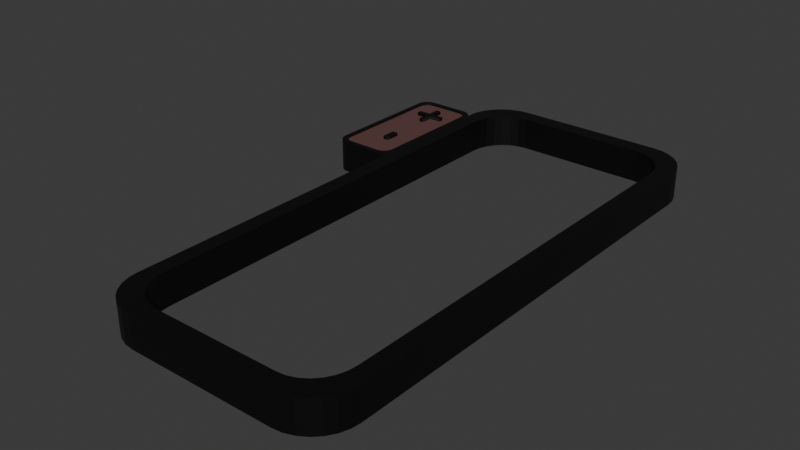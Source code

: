# Source: Quantity.blend  (saved by Blender 4.5.88; exported with 4.5.12 LTS)
import bpy
from mathutils import Matrix  # noqa: F401  (used for matrix-valued properties, if any)

bpy.ops.wm.read_factory_settings(use_empty=True)
scene = bpy.context.scene
scene.name = 'Scene'

# ---- collections
col_collection = bpy.data.collections.new('Collection'); scene.collection.children.link(col_collection)

# ---- materials (node trees are filled in below, after node groups)
mat_material_001 = bpy.data.materials.new('Material.001')
mat_material_002 = bpy.data.materials.new('Material.002')

# ---- material node trees
mat_material_001.use_nodes = True; mat_material_001.node_tree.nodes.clear()
_N = mat_material_001.node_tree.nodes; _L = mat_material_001.node_tree.links
n0 = _N.new('ShaderNodeBsdfPrincipled'); n0.name = 'Principled BSDF'; n0.location = (-200, 100)
n0.inputs[0].default_value = (0.0, 0.0, 0.0, 1.0)
n1 = _N.new('ShaderNodeOutputMaterial'); n1.name = 'Material Output'; n1.location = (200, 100)
_L.new(n0.outputs[0], n1.inputs[0])
n1.is_active_output = True
mat_material_002.use_nodes = True; mat_material_002.node_tree.nodes.clear()
_N = mat_material_002.node_tree.nodes; _L = mat_material_002.node_tree.links
n0 = _N.new('ShaderNodeBsdfPrincipled'); n0.name = 'Principled BSDF'; n0.location = (-200, 100)
n0.inputs[0].default_value = (0.1236, 0.0564, 0.05251, 1.0)
n1 = _N.new('ShaderNodeOutputMaterial'); n1.name = 'Material Output'; n1.location = (200, 100)
_L.new(n0.outputs[0], n1.inputs[0])
n1.is_active_output = True

# ---- world
world_world = bpy.data.worlds.new('World'); scene.world = world_world
world_world.use_nodes = True; world_world.node_tree.nodes.clear()
_N = world_world.node_tree.nodes; _L = world_world.node_tree.links
n0 = _N.new('ShaderNodeOutputWorld'); n0.name = 'World Output'; n0.location = (200, 100)
n1 = _N.new('ShaderNodeBackground'); n1.name = 'Background'; n1.location = (-200, 100)
n1.inputs[0].default_value = (0.05088, 0.05088, 0.05088, 1.0)
_L.new(n1.outputs[0], n0.inputs[0])
n0.is_active_output = True
world_world.color = (0.05088, 0.05088, 0.05088)
world_world.sun_shadow_jitter_overblur = 0.0

# ---- meshes
me_cube_001 = bpy.data.meshes.new('Cube.001')
me_cube_001.from_pydata([(-0.6312, -2.238, -0.1368), (-0.5455, -2.09, -0.1368), (-1.0, -1.869, -0.1368), (-0.8642, -1.745, -0.1368), (-0.7133, -2.229, -0.1368), (-0.6164, -2.081, -0.1368), (-0.7912, -2.201, -0.1368), (-0.6838, -2.056, -0.1368), (-0.8611, -2.157, -0.1368), (-0.7442, -2.015, -0.1368), (-0.9195, -2.099, -0.1368), (-0.7947, -1.96, -0.1368), (-0.9635, -2.029, -0.1368), (-0.8327, -1.895, -0.1368), (-0.9908, -1.951, -0.1368), (-0.8562, -1.822, -0.1368), (-1.0, -1.869, 0.1368), (-0.8642, -1.745, 0.1368), (-0.6312, -2.238, 0.1368), (-0.5455, -2.09, 0.1368), (-0.9908, -1.951, 0.1368), (-0.8562, -1.822, 0.1368), (-0.9635, -2.029, 0.1368), (-0.8327, -1.895, 0.1368), (-0.9195, -2.099, 0.1368), (-0.7947, -1.96, 0.1368), (-0.8611, -2.157, 0.1368), (-0.7442, -2.015, 0.1368), (-0.7912, -2.201, 0.1368), (-0.6838, -2.056, 0.1368), (-0.7133, -2.229, 0.1368), (-0.6164, -2.081, 0.1368), (-1.0, 1.869, -0.1368), (-0.8642, 1.745, -0.1368), (-0.6312, 2.238, -0.1368), (-0.5455, 2.09, -0.1368), (-0.9908, 1.951, -0.1368), (-0.8562, 1.822, -0.1368), (-0.9635, 2.029, -0.1368), (-0.8327, 1.895, -0.1368), (-0.7947, 1.96, -0.1368), (-0.9195, 2.099, -0.1368), (-0.8611, 2.157, -0.1368), (-0.7442, 2.015, -0.1368), (-0.7912, 2.201, -0.1368), (-0.6838, 2.056, -0.1368), (-0.7133, 2.229, -0.1368), (-0.6164, 2.081, -0.1368), (-0.6312, 2.238, 0.1368), (-0.5455, 2.09, 0.1368), (-1.0, 1.869, 0.1368), (-0.8642, 1.745, 0.1368), (-0.7133, 2.229, 0.1368), (-0.6164, 2.081, 0.1368), (-0.6838, 2.056, 0.1368), (-0.7912, 2.201, 0.1368), (-0.8611, 2.157, 0.1368), (-0.7442, 2.015, 0.1368), (-0.7947, 1.96, 0.1368), (-0.9195, 2.099, 0.1368), (-0.8327, 1.895, 0.1368), (-0.9635, 2.029, 0.1368), (-0.8562, 1.822, 0.1368), (-0.9908, 1.951, 0.1368), (0.8642, -1.745, -0.1368), (1.0, -1.869, -0.1368), (0.6312, -2.238, -0.1368), (0.5455, -2.09, -0.1368), (0.9908, -1.951, -0.1368), (0.8562, -1.822, -0.1368), (0.8327, -1.895, -0.1368), (0.9635, -2.029, -0.1368), (0.9195, -2.099, -0.1368), (0.7947, -1.96, -0.1368), (0.8611, -2.157, -0.1368), (0.7442, -2.015, -0.1368), (0.6838, -2.056, -0.1368), (0.7912, -2.201, -0.1368), (0.6164, -2.081, -0.1368), (0.7133, -2.229, -0.1368), (0.6312, -2.238, 0.1368), (0.5455, -2.09, 0.1368), (1.0, -1.869, 0.1368), (0.8642, -1.745, 0.1368), (0.6164, -2.081, 0.1368), (0.7133, -2.229, 0.1368), (0.6838, -2.056, 0.1368), (0.7912, -2.201, 0.1368), (0.7442, -2.015, 0.1368), (0.8611, -2.157, 0.1368), (0.7947, -1.96, 0.1368), (0.9195, -2.099, 0.1368), (0.9635, -2.029, 0.1368), (0.8327, -1.895, 0.1368), (0.9908, -1.951, 0.1368), (0.8562, -1.822, 0.1368), (0.5455, 2.09, -0.1368), (0.6312, 2.238, -0.1368), (1.0, 1.869, -0.1368), (0.8642, 1.745, -0.1368), (0.7133, 2.229, -0.1368), (0.6164, 2.081, -0.1368), (0.7912, 2.201, -0.1368), (0.6838, 2.056, -0.1368), (0.8611, 2.157, -0.1368), (0.7442, 2.015, -0.1368), (0.9195, 2.099, -0.1368), (0.7947, 1.96, -0.1368), (0.9635, 2.029, -0.1368), (0.8327, 1.895, -0.1368), (0.8562, 1.822, -0.1368), (0.9908, 1.951, -0.1368), (1.0, 1.869, 0.1368), (0.8642, 1.745, 0.1368), (0.5455, 2.09, 0.1368), (0.6312, 2.238, 0.1368), (0.9908, 1.951, 0.1368), (0.8562, 1.822, 0.1368), (0.9635, 2.029, 0.1368), (0.8327, 1.895, 0.1368), (0.9195, 2.099, 0.1368), (0.7947, 1.96, 0.1368), (0.8611, 2.157, 0.1368), (0.7442, 2.015, 0.1368), (0.7912, 2.201, 0.1368), (0.6838, 2.056, 0.1368), (0.7133, 2.229, 0.1368), (0.6164, 2.081, 0.1368)], [], [(0, 18, 30, 4), (4, 30, 28, 6), (6, 28, 26, 8), (8, 26, 24, 10), (10, 24, 22, 12), (12, 22, 20, 14), (14, 20, 16, 2), (48, 34, 46, 52), (52, 46, 44, 55), (55, 44, 42, 56), (56, 42, 41, 59), (59, 41, 38, 61), (61, 38, 36, 63), (63, 36, 32, 50), (112, 98, 111, 116), (116, 111, 108, 118), (118, 108, 106, 120), (120, 106, 104, 122), (122, 104, 102, 124), (124, 102, 100, 126), (126, 100, 97, 115), (80, 66, 79, 85), (85, 79, 77, 87), (87, 77, 74, 89), (89, 74, 72, 91), (91, 72, 71, 92), (92, 71, 68, 94), (94, 68, 65, 82), (44, 46, 34, 97, 100, 102, 104, 106, 108, 111, 98, 110, 109, 107, 105, 103, 101, 96, 35, 47, 45, 43, 40, 39, 37, 33, 3, 15, 2, 32, 36, 38, 41, 42), (77, 79, 66, 0, 4, 6, 8, 10, 12, 14, 2, 15, 13, 11, 9, 7, 5, 1, 67, 78, 76, 75, 73, 70, 69, 64, 99, 110, 98, 65, 68, 71, 72, 74), (2, 16, 50, 32), (66, 80, 18, 0), (124, 126, 115, 48, 52, 55, 56, 59, 61, 63, 50, 62, 60, 58, 57, 54, 53, 49, 114, 127, 125, 123, 121, 119, 117, 113, 83, 95, 82, 112, 116, 118, 120, 122), (28, 30, 18, 80, 85, 87, 89, 91, 92, 94, 82, 95, 93, 90, 88, 86, 84, 81, 19, 31, 29, 27, 25, 23, 21, 17, 51, 62, 50, 16, 20, 22, 24, 26), (34, 48, 115, 97), (98, 112, 82, 65), (31, 19, 1, 5), (5, 7, 29, 31), (27, 29, 7, 9), (27, 9, 11, 25), (13, 23, 25, 11), (23, 13, 15, 21), (21, 15, 3, 17), (53, 47, 35, 49), (47, 53, 54, 45), (57, 43, 45, 54), (58, 40, 43, 57), (60, 39, 40, 58), (62, 37, 39, 60), (51, 33, 37, 62), (113, 117, 110, 99), (117, 119, 109, 110), (119, 121, 107, 109), (121, 123, 105, 107), (125, 103, 105, 123), (127, 101, 103, 125), (114, 96, 101, 127), (81, 84, 78, 67), (84, 86, 76, 78), (86, 88, 75, 76), (88, 90, 73, 75), (70, 73, 90, 93), (93, 95, 69, 70), (95, 83, 64, 69), (33, 51, 17, 3), (19, 81, 67, 1), (96, 114, 49, 35), (83, 113, 99, 64)])
_uv = me_cube_001.uv_layers.new(name='UVMap')
_uv.uv.foreach_set('vector', [0.375, 0.9539, 0.625, 0.9539, 0.625, 0.9642, 0.375, 0.9642, 0.375, 0.9642, 0.625, 0.9642, 0.625, 0.9739, 0.375, 0.9739, 0.375, 0.9739, 0.625, 0.9739, 0.625, 1.0, 0.375, 1.0, 0.375, 0.0, 0.625, 0.0, 0.625, 0.007756, 0.375, 0.007756, 0.375, 0.007756, 0.625, 0.007756, 0.625, 0.01166, 0.375, 0.01166, 0.375, 0.01166, 0.625, 0.01166, 0.625, 0.01602, 0.375, 0.01602, 0.375, 0.01602, 0.625, 0.01602, 0.625, 0.0206, 0.375, 0.0206, 0.625, 0.2961, 0.375, 0.2961, 0.375, 0.2858, 0.625, 0.2858, 0.625, 0.2858, 0.375, 0.2858, 0.375, 0.2761, 0.625, 0.2761, 0.625, 0.2761, 0.375, 0.2761, 0.375, 0.2674, 0.625, 0.2674, 0.625, 0.2674, 0.375, 0.2674, 0.375, 0.2422, 0.625, 0.2422, 0.625, 0.2422, 0.375, 0.2422, 0.375, 0.2383, 0.625, 0.2383, 0.625, 0.2383, 0.375, 0.2383, 0.375, 0.234, 0.625, 0.234, 0.625, 0.234, 0.375, 0.234, 0.375, 0.2294, 0.625, 0.2294, 0.625, 0.5206, 0.375, 0.5206, 0.3738, 0.516, 0.6262, 0.516, 0.6262, 0.516, 0.3738, 0.516, 0.3705, 0.5117, 0.6295, 0.5117, 0.6295, 0.5117, 0.3705, 0.5117, 0.365, 0.5078, 0.635, 0.5078, 0.635, 0.5078, 0.365, 0.5078, 0.3577, 0.5044, 0.6423, 0.5044, 0.6423, 0.5044, 0.3577, 0.5044, 0.349, 0.5019, 0.651, 0.5019, 0.651, 0.5019, 0.349, 0.5019, 0.3393, 0.5003, 0.6607, 0.5003, 0.6607, 0.5003, 0.3393, 0.5003, 0.3307, 0.4982, 0.6693, 0.4982, 0.6693, 0.7518, 0.3307, 0.7518, 0.3393, 0.7497, 0.6607, 0.7497, 0.6607, 0.7497, 0.3393, 0.7497, 0.349, 0.7481, 0.651, 0.7481, 0.651, 0.7481, 0.349, 0.7481, 0.3577, 0.7456, 0.6423, 0.7456, 0.6423, 0.7456, 0.3577, 0.7456, 0.365, 0.7422, 0.635, 0.7422, 0.635, 0.7422, 0.365, 0.7422, 0.3705, 0.7383, 0.6295, 0.7383, 0.6295, 0.7383, 0.3705, 0.7383, 0.3738, 0.734, 0.6261, 0.734, 0.6261, 0.734, 0.3738, 0.734, 0.375, 0.7294, 0.625, 0.7294, 0.1511, 0.502, 0.1608, 0.5005, 0.1711, 0.5, 0.3307, 0.4982, 0.3393, 0.5003, 0.349, 0.5019, 0.3577, 0.5044, 0.365, 0.5078, 0.3705, 0.5117, 0.3738, 0.516, 0.375, 0.5206, 0.3572, 0.5231, 0.3542, 0.519, 0.3496, 0.5153, 0.3434, 0.5121, 0.336, 0.5096, 0.3279, 0.5079, 0.3193, 0.5072, 0.182, 0.5081, 0.173, 0.5087, 0.1646, 0.5101, 0.157, 0.5124, 0.1507, 0.5155, 0.146, 0.5191, 0.143, 0.5232, 0.142, 0.5275, 0.142, 0.7225, 0.143, 0.7268, 0.125, 0.7294, 0.125, 0.5206, 0.1262, 0.516, 0.1296, 0.5117, 0.1351, 0.5078, 0.1424, 0.5045, 0.349, 0.7481, 0.3393, 0.7497, 0.3307, 0.7518, 0.1711, 0.75, 0.1608, 0.7495, 0.1511, 0.748, 0.1424, 0.7455, 0.1351, 0.7422, 0.1296, 0.7383, 0.1262, 0.734, 0.125, 0.7294, 0.143, 0.7268, 0.146, 0.7309, 0.1507, 0.7345, 0.157, 0.7376, 0.1646, 0.7399, 0.173, 0.7413, 0.182, 0.7419, 0.3193, 0.7428, 0.3279, 0.7421, 0.336, 0.7404, 0.3434, 0.7379, 0.3496, 0.7347, 0.3542, 0.731, 0.3572, 0.7269, 0.3581, 0.7226, 0.3581, 0.5274, 0.3572, 0.5231, 0.375, 0.5206, 0.375, 0.7294, 0.3738, 0.734, 0.3705, 0.7383, 0.365, 0.7422, 0.3577, 0.7456, 0.375, 0.0206, 0.625, 0.0206, 0.625, 0.2294, 0.375, 0.2294, 0.3307, 0.7518, 0.6693, 0.7518, 0.625, 0.9539, 0.375, 0.9539, 0.651, 0.5019, 0.6607, 0.5003, 0.6693, 0.4982, 0.8289, 0.5, 0.8392, 0.5005, 0.8489, 0.502, 0.8576, 0.5045, 0.8649, 0.5078, 0.8704, 0.5117, 0.8738, 0.516, 0.875, 0.5206, 0.857, 0.5232, 0.854, 0.5191, 0.8493, 0.5155, 0.843, 0.5124, 0.8354, 0.5101, 0.827, 0.5087, 0.818, 0.5081, 0.6807, 0.5072, 0.6721, 0.5079, 0.664, 0.5096, 0.6566, 0.5121, 0.6504, 0.5153, 0.6458, 0.519, 0.6428, 0.5231, 0.6419, 0.5274, 0.6419, 0.7226, 0.6428, 0.7269, 0.625, 0.7294, 0.625, 0.5206, 0.6262, 0.516, 0.6295, 0.5117, 0.635, 0.5078, 0.6423, 0.5044, 0.8489, 0.748, 0.8392, 0.7495, 0.8289, 0.75, 0.6693, 0.7518, 0.6607, 0.7497, 0.651, 0.7481, 0.6423, 0.7456, 0.635, 0.7422, 0.6295, 0.7383, 0.6261, 0.734, 0.625, 0.7294, 0.6428, 0.7269, 0.6458, 0.731, 0.6504, 0.7347, 0.6566, 0.7379, 0.664, 0.7404, 0.6721, 0.7421, 0.6807, 0.7428, 0.818, 0.7419, 0.827, 0.7413, 0.8354, 0.7399, 0.843, 0.7376, 0.8493, 0.7345, 0.854, 0.7309, 0.857, 0.7268, 0.858, 0.7225, 0.858, 0.5275, 0.857, 0.5232, 0.875, 0.5206, 0.875, 0.7294, 0.8738, 0.734, 0.8704, 0.7383, 0.8649, 0.7422, 0.8576, 0.7455, 0.375, 0.2961, 0.625, 0.2961, 0.6693, 0.4982, 0.3307, 0.4982, 0.375, 0.5206, 0.625, 0.5206, 0.625, 0.7294, 0.375, 0.7294, 0.625, 0.9642, 0.625, 0.9539, 0.375, 0.9539, 0.375, 0.9642, 0.375, 0.9642, 0.375, 0.9739, 0.625, 0.9739, 0.625, 0.9642, 0.625, 1.0, 0.625, 0.9739, 0.375, 0.9739, 0.375, 1.0, 0.625, 0.0, 0.375, 0.0, 0.375, 0.007756, 0.625, 0.007756, 0.375, 0.01166, 0.625, 0.01166, 0.625, 0.007756, 0.375, 0.007756, 0.625, 0.01166, 0.375, 0.01166, 0.375, 0.01602, 0.625, 0.01602, 0.625, 0.01602, 0.375, 0.01602, 0.375, 0.0206, 0.625, 0.0206, 0.625, 0.2858, 0.375, 0.2858, 0.375, 0.2961, 0.625, 0.2961, 0.375, 0.2858, 0.625, 0.2858, 0.625, 0.2761, 0.375, 0.2761, 0.625, 0.2674, 0.375, 0.2674, 0.375, 0.2761, 0.625, 0.2761, 0.625, 0.2422, 0.375, 0.2422, 0.375, 0.2674, 0.625, 0.2674, 0.625, 0.2383, 0.375, 0.2383, 0.375, 0.2422, 0.625, 0.2422, 0.625, 0.234, 0.375, 0.234, 0.375, 0.2383, 0.625, 0.2383, 0.625, 0.2294, 0.375, 0.2294, 0.375, 0.234, 0.625, 0.234, 0.625, 0.5206, 0.6262, 0.516, 0.3738, 0.516, 0.375, 0.5206, 0.6262, 0.516, 0.6295, 0.5117, 0.3705, 0.5117, 0.3738, 0.516, 0.6295, 0.5117, 0.635, 0.5078, 0.365, 0.5078, 0.3705, 0.5117, 0.635, 0.5078, 0.6423, 0.5044, 0.3577, 0.5044, 0.365, 0.5078, 0.651, 0.5019, 0.349, 0.5019, 0.3577, 0.5044, 0.6423, 0.5044, 0.6607, 0.5003, 0.3393, 0.5003, 0.349, 0.5019, 0.651, 0.5019, 0.6693, 0.4982, 0.3307, 0.4982, 0.3393, 0.5003, 0.6607, 0.5003, 0.6693, 0.7518, 0.6607, 0.7497, 0.3393, 0.7497, 0.3307, 0.7518, 0.6607, 0.7497, 0.651, 0.7481, 0.349, 0.7481, 0.3393, 0.7497, 0.651, 0.7481, 0.6423, 0.7456, 0.3577, 0.7456, 0.349, 0.7481, 0.6423, 0.7456, 0.635, 0.7422, 0.365, 0.7422, 0.3577, 0.7456, 0.3705, 0.7383, 0.365, 0.7422, 0.635, 0.7422, 0.6295, 0.7383, 0.6295, 0.7383, 0.6261, 0.734, 0.3738, 0.734, 0.3705, 0.7383, 0.6261, 0.734, 0.625, 0.7294, 0.375, 0.7294, 0.3738, 0.734, 0.375, 0.2294, 0.625, 0.2294, 0.625, 0.0206, 0.375, 0.0206, 0.625, 0.9539, 0.6693, 0.7518, 0.3307, 0.7518, 0.375, 0.9539, 0.3307, 0.4982, 0.6693, 0.4982, 0.625, 0.2961, 0.375, 0.2961, 0.625, 0.7294, 0.625, 0.5206, 0.375, 0.5206, 0.375, 0.7294])
me_cube_001.materials.append(mat_material_001)
me_cube_001.update()
me_cube_003 = bpy.data.meshes.new('Cube.003')
me_cube_003.from_pydata([(-0.6312, -2.238, -0.1368), (-0.5455, -2.09, -0.1368), (-1.0, -1.869, -0.1368), (-0.8642, -1.745, -0.1368), (-0.7133, -2.229, -0.1368), (-0.6164, -2.081, -0.1368), (-0.7912, -2.201, -0.1368), (-0.6838, -2.056, -0.1368), (-0.8611, -2.157, -0.1368), (-0.7442, -2.015, -0.1368), (-0.9195, -2.099, -0.1368), (-0.7947, -1.96, -0.1368), (-0.9635, -2.029, -0.1368), (-0.8327, -1.895, -0.1368), (-0.9908, -1.951, -0.1368), (-0.8562, -1.822, -0.1368), (-1.0, -1.869, 0.1368), (-0.8642, -1.745, 0.1368), (-0.6312, -2.238, 0.1368), (-0.5455, -2.09, 0.1368), (-0.9908, -1.951, 0.1368), (-0.8562, -1.822, 0.1368), (-0.9635, -2.029, 0.1368), (-0.8327, -1.895, 0.1368), (-0.9195, -2.099, 0.1368), (-0.7947, -1.96, 0.1368), (-0.8611, -2.157, 0.1368), (-0.7442, -2.015, 0.1368), (-0.7912, -2.201, 0.1368), (-0.6838, -2.056, 0.1368), (-0.7133, -2.229, 0.1368), (-0.6164, -2.081, 0.1368), (-1.0, 1.869, -0.1368), (-0.8642, 1.745, -0.1368), (-0.6312, 2.238, -0.1368), (-0.5455, 2.09, -0.1368), (-0.9908, 1.951, -0.1368), (-0.8562, 1.822, -0.1368), (-0.9635, 2.029, -0.1368), (-0.8327, 1.895, -0.1368), (-0.7947, 1.96, -0.1368), (-0.9195, 2.099, -0.1368), (-0.8611, 2.157, -0.1368), (-0.7442, 2.015, -0.1368), (-0.7912, 2.201, -0.1368), (-0.6838, 2.056, -0.1368), (-0.7133, 2.229, -0.1368), (-0.6164, 2.081, -0.1368), (-0.6312, 2.238, 0.1368), (-0.5455, 2.09, 0.1368), (-1.0, 1.869, 0.1368), (-0.8642, 1.745, 0.1368), (-0.7133, 2.229, 0.1368), (-0.6164, 2.081, 0.1368), (-0.6838, 2.056, 0.1368), (-0.7912, 2.201, 0.1368), (-0.8611, 2.157, 0.1368), (-0.7442, 2.015, 0.1368), (-0.7947, 1.96, 0.1368), (-0.9195, 2.099, 0.1368), (-0.8327, 1.895, 0.1368), (-0.9635, 2.029, 0.1368), (-0.8562, 1.822, 0.1368), (-0.9908, 1.951, 0.1368), (0.8642, -1.745, -0.1368), (1.0, -1.869, -0.1368), (0.6312, -2.238, -0.1368), (0.5455, -2.09, -0.1368), (0.9908, -1.951, -0.1368), (0.8562, -1.822, -0.1368), (0.8327, -1.895, -0.1368), (0.9635, -2.029, -0.1368), (0.9195, -2.099, -0.1368), (0.7947, -1.96, -0.1368), (0.8611, -2.157, -0.1368), (0.7442, -2.015, -0.1368), (0.6838, -2.056, -0.1368), (0.7912, -2.201, -0.1368), (0.6164, -2.081, -0.1368), (0.7133, -2.229, -0.1368), (0.6312, -2.238, 0.1368), (0.5455, -2.09, 0.1368), (1.0, -1.869, 0.1368), (0.8642, -1.745, 0.1368), (0.6164, -2.081, 0.1368), (0.7133, -2.229, 0.1368), (0.6838, -2.056, 0.1368), (0.7912, -2.201, 0.1368), (0.7442, -2.015, 0.1368), (0.8611, -2.157, 0.1368), (0.7947, -1.96, 0.1368), (0.9195, -2.099, 0.1368), (0.9635, -2.029, 0.1368), (0.8327, -1.895, 0.1368), (0.9908, -1.951, 0.1368), (0.8562, -1.822, 0.1368), (0.5455, 2.09, -0.1368), (0.6312, 2.238, -0.1368), (1.0, 1.869, -0.1368), (0.8642, 1.745, -0.1368), (0.7133, 2.229, -0.1368), (0.6164, 2.081, -0.1368), (0.7912, 2.201, -0.1368), (0.6838, 2.056, -0.1368), (0.8611, 2.157, -0.1368), (0.7442, 2.015, -0.1368), (0.9195, 2.099, -0.1368), (0.7947, 1.96, -0.1368), (0.9635, 2.029, -0.1368), (0.8327, 1.895, -0.1368), (0.8562, 1.822, -0.1368), (0.9908, 1.951, -0.1368), (1.0, 1.869, 0.1368), (0.8642, 1.745, 0.1368), (0.5455, 2.09, 0.1368), (0.6312, 2.238, 0.1368), (0.9908, 1.951, 0.1368), (0.8562, 1.822, 0.1368), (0.9635, 2.029, 0.1368), (0.8327, 1.895, 0.1368), (0.9195, 2.099, 0.1368), (0.7947, 1.96, 0.1368), (0.8611, 2.157, 0.1368), (0.7442, 2.015, 0.1368), (0.7912, 2.201, 0.1368), (0.6838, 2.056, 0.1368), (0.7133, 2.229, 0.1368), (0.6164, 2.081, 0.1368)], [], [(0, 18, 30, 4), (4, 30, 28, 6), (6, 28, 26, 8), (8, 26, 24, 10), (10, 24, 22, 12), (12, 22, 20, 14), (14, 20, 16, 2), (48, 34, 46, 52), (52, 46, 44, 55), (55, 44, 42, 56), (56, 42, 41, 59), (59, 41, 38, 61), (61, 38, 36, 63), (63, 36, 32, 50), (112, 98, 111, 116), (116, 111, 108, 118), (118, 108, 106, 120), (120, 106, 104, 122), (122, 104, 102, 124), (124, 102, 100, 126), (126, 100, 97, 115), (80, 66, 79, 85), (85, 79, 77, 87), (87, 77, 74, 89), (89, 74, 72, 91), (91, 72, 71, 92), (92, 71, 68, 94), (94, 68, 65, 82), (44, 46, 34, 97, 100, 102, 104, 106, 108, 111, 98, 110, 109, 107, 105, 103, 101, 96, 35, 47, 45, 43, 40, 39, 37, 33, 3, 15, 2, 32, 36, 38, 41, 42), (77, 79, 66, 0, 4, 6, 8, 10, 12, 14, 2, 15, 13, 11, 9, 7, 5, 1, 67, 78, 76, 75, 73, 70, 69, 64, 99, 110, 98, 65, 68, 71, 72, 74), (2, 16, 50, 32), (66, 80, 18, 0), (124, 126, 115, 48, 52, 55, 56, 59, 61, 63, 50, 62, 60, 58, 57, 54, 53, 49, 114, 127, 125, 123, 121, 119, 117, 113, 83, 95, 82, 112, 116, 118, 120, 122), (28, 30, 18, 80, 85, 87, 89, 91, 92, 94, 82, 95, 93, 90, 88, 86, 84, 81, 19, 31, 29, 27, 25, 23, 21, 17, 51, 62, 50, 16, 20, 22, 24, 26), (34, 48, 115, 97), (98, 112, 82, 65), (31, 19, 1, 5), (5, 7, 29, 31), (27, 29, 7, 9), (27, 9, 11, 25), (13, 23, 25, 11), (23, 13, 15, 21), (21, 15, 3, 17), (53, 47, 35, 49), (47, 53, 54, 45), (57, 43, 45, 54), (58, 40, 43, 57), (60, 39, 40, 58), (62, 37, 39, 60), (51, 33, 37, 62), (113, 117, 110, 99), (117, 119, 109, 110), (119, 121, 107, 109), (121, 123, 105, 107), (125, 103, 105, 123), (127, 101, 103, 125), (114, 96, 101, 127), (81, 84, 78, 67), (84, 86, 76, 78), (86, 88, 75, 76), (88, 90, 73, 75), (70, 73, 90, 93), (93, 95, 69, 70), (95, 83, 64, 69), (33, 51, 17, 3), (19, 81, 67, 1), (96, 114, 49, 35), (83, 113, 99, 64)])
_uv = me_cube_003.uv_layers.new(name='UVMap')
_uv.uv.foreach_set('vector', [0.375, 0.9539, 0.625, 0.9539, 0.625, 0.9642, 0.375, 0.9642, 0.375, 0.9642, 0.625, 0.9642, 0.625, 0.9739, 0.375, 0.9739, 0.375, 0.9739, 0.625, 0.9739, 0.625, 1.0, 0.375, 1.0, 0.375, 0.0, 0.625, 0.0, 0.625, 0.007756, 0.375, 0.007756, 0.375, 0.007756, 0.625, 0.007756, 0.625, 0.01166, 0.375, 0.01166, 0.375, 0.01166, 0.625, 0.01166, 0.625, 0.01602, 0.375, 0.01602, 0.375, 0.01602, 0.625, 0.01602, 0.625, 0.0206, 0.375, 0.0206, 0.625, 0.2961, 0.375, 0.2961, 0.375, 0.2858, 0.625, 0.2858, 0.625, 0.2858, 0.375, 0.2858, 0.375, 0.2761, 0.625, 0.2761, 0.625, 0.2761, 0.375, 0.2761, 0.375, 0.2674, 0.625, 0.2674, 0.625, 0.2674, 0.375, 0.2674, 0.375, 0.2422, 0.625, 0.2422, 0.625, 0.2422, 0.375, 0.2422, 0.375, 0.2383, 0.625, 0.2383, 0.625, 0.2383, 0.375, 0.2383, 0.375, 0.234, 0.625, 0.234, 0.625, 0.234, 0.375, 0.234, 0.375, 0.2294, 0.625, 0.2294, 0.625, 0.5206, 0.375, 0.5206, 0.3738, 0.516, 0.6262, 0.516, 0.6262, 0.516, 0.3738, 0.516, 0.3705, 0.5117, 0.6295, 0.5117, 0.6295, 0.5117, 0.3705, 0.5117, 0.365, 0.5078, 0.635, 0.5078, 0.635, 0.5078, 0.365, 0.5078, 0.3577, 0.5044, 0.6423, 0.5044, 0.6423, 0.5044, 0.3577, 0.5044, 0.349, 0.5019, 0.651, 0.5019, 0.651, 0.5019, 0.349, 0.5019, 0.3393, 0.5003, 0.6607, 0.5003, 0.6607, 0.5003, 0.3393, 0.5003, 0.3307, 0.4982, 0.6693, 0.4982, 0.6693, 0.7518, 0.3307, 0.7518, 0.3393, 0.7497, 0.6607, 0.7497, 0.6607, 0.7497, 0.3393, 0.7497, 0.349, 0.7481, 0.651, 0.7481, 0.651, 0.7481, 0.349, 0.7481, 0.3577, 0.7456, 0.6423, 0.7456, 0.6423, 0.7456, 0.3577, 0.7456, 0.365, 0.7422, 0.635, 0.7422, 0.635, 0.7422, 0.365, 0.7422, 0.3705, 0.7383, 0.6295, 0.7383, 0.6295, 0.7383, 0.3705, 0.7383, 0.3738, 0.734, 0.6261, 0.734, 0.6261, 0.734, 0.3738, 0.734, 0.375, 0.7294, 0.625, 0.7294, 0.1511, 0.502, 0.1608, 0.5005, 0.1711, 0.5, 0.3307, 0.4982, 0.3393, 0.5003, 0.349, 0.5019, 0.3577, 0.5044, 0.365, 0.5078, 0.3705, 0.5117, 0.3738, 0.516, 0.375, 0.5206, 0.3572, 0.5231, 0.3542, 0.519, 0.3496, 0.5153, 0.3434, 0.5121, 0.336, 0.5096, 0.3279, 0.5079, 0.3193, 0.5072, 0.182, 0.5081, 0.173, 0.5087, 0.1646, 0.5101, 0.157, 0.5124, 0.1507, 0.5155, 0.146, 0.5191, 0.143, 0.5232, 0.142, 0.5275, 0.142, 0.7225, 0.143, 0.7268, 0.125, 0.7294, 0.125, 0.5206, 0.1262, 0.516, 0.1296, 0.5117, 0.1351, 0.5078, 0.1424, 0.5045, 0.349, 0.7481, 0.3393, 0.7497, 0.3307, 0.7518, 0.1711, 0.75, 0.1608, 0.7495, 0.1511, 0.748, 0.1424, 0.7455, 0.1351, 0.7422, 0.1296, 0.7383, 0.1262, 0.734, 0.125, 0.7294, 0.143, 0.7268, 0.146, 0.7309, 0.1507, 0.7345, 0.157, 0.7376, 0.1646, 0.7399, 0.173, 0.7413, 0.182, 0.7419, 0.3193, 0.7428, 0.3279, 0.7421, 0.336, 0.7404, 0.3434, 0.7379, 0.3496, 0.7347, 0.3542, 0.731, 0.3572, 0.7269, 0.3581, 0.7226, 0.3581, 0.5274, 0.3572, 0.5231, 0.375, 0.5206, 0.375, 0.7294, 0.3738, 0.734, 0.3705, 0.7383, 0.365, 0.7422, 0.3577, 0.7456, 0.375, 0.0206, 0.625, 0.0206, 0.625, 0.2294, 0.375, 0.2294, 0.3307, 0.7518, 0.6693, 0.7518, 0.625, 0.9539, 0.375, 0.9539, 0.651, 0.5019, 0.6607, 0.5003, 0.6693, 0.4982, 0.8289, 0.5, 0.8392, 0.5005, 0.8489, 0.502, 0.8576, 0.5045, 0.8649, 0.5078, 0.8704, 0.5117, 0.8738, 0.516, 0.875, 0.5206, 0.857, 0.5232, 0.854, 0.5191, 0.8493, 0.5155, 0.843, 0.5124, 0.8354, 0.5101, 0.827, 0.5087, 0.818, 0.5081, 0.6807, 0.5072, 0.6721, 0.5079, 0.664, 0.5096, 0.6566, 0.5121, 0.6504, 0.5153, 0.6458, 0.519, 0.6428, 0.5231, 0.6419, 0.5274, 0.6419, 0.7226, 0.6428, 0.7269, 0.625, 0.7294, 0.625, 0.5206, 0.6262, 0.516, 0.6295, 0.5117, 0.635, 0.5078, 0.6423, 0.5044, 0.8489, 0.748, 0.8392, 0.7495, 0.8289, 0.75, 0.6693, 0.7518, 0.6607, 0.7497, 0.651, 0.7481, 0.6423, 0.7456, 0.635, 0.7422, 0.6295, 0.7383, 0.6261, 0.734, 0.625, 0.7294, 0.6428, 0.7269, 0.6458, 0.731, 0.6504, 0.7347, 0.6566, 0.7379, 0.664, 0.7404, 0.6721, 0.7421, 0.6807, 0.7428, 0.818, 0.7419, 0.827, 0.7413, 0.8354, 0.7399, 0.843, 0.7376, 0.8493, 0.7345, 0.854, 0.7309, 0.857, 0.7268, 0.858, 0.7225, 0.858, 0.5275, 0.857, 0.5232, 0.875, 0.5206, 0.875, 0.7294, 0.8738, 0.734, 0.8704, 0.7383, 0.8649, 0.7422, 0.8576, 0.7455, 0.375, 0.2961, 0.625, 0.2961, 0.6693, 0.4982, 0.3307, 0.4982, 0.375, 0.5206, 0.625, 0.5206, 0.625, 0.7294, 0.375, 0.7294, 0.625, 0.9642, 0.625, 0.9539, 0.375, 0.9539, 0.375, 0.9642, 0.375, 0.9642, 0.375, 0.9739, 0.625, 0.9739, 0.625, 0.9642, 0.625, 1.0, 0.625, 0.9739, 0.375, 0.9739, 0.375, 1.0, 0.625, 0.0, 0.375, 0.0, 0.375, 0.007756, 0.625, 0.007756, 0.375, 0.01166, 0.625, 0.01166, 0.625, 0.007756, 0.375, 0.007756, 0.625, 0.01166, 0.375, 0.01166, 0.375, 0.01602, 0.625, 0.01602, 0.625, 0.01602, 0.375, 0.01602, 0.375, 0.0206, 0.625, 0.0206, 0.625, 0.2858, 0.375, 0.2858, 0.375, 0.2961, 0.625, 0.2961, 0.375, 0.2858, 0.625, 0.2858, 0.625, 0.2761, 0.375, 0.2761, 0.625, 0.2674, 0.375, 0.2674, 0.375, 0.2761, 0.625, 0.2761, 0.625, 0.2422, 0.375, 0.2422, 0.375, 0.2674, 0.625, 0.2674, 0.625, 0.2383, 0.375, 0.2383, 0.375, 0.2422, 0.625, 0.2422, 0.625, 0.234, 0.375, 0.234, 0.375, 0.2383, 0.625, 0.2383, 0.625, 0.2294, 0.375, 0.2294, 0.375, 0.234, 0.625, 0.234, 0.625, 0.5206, 0.6262, 0.516, 0.3738, 0.516, 0.375, 0.5206, 0.6262, 0.516, 0.6295, 0.5117, 0.3705, 0.5117, 0.3738, 0.516, 0.6295, 0.5117, 0.635, 0.5078, 0.365, 0.5078, 0.3705, 0.5117, 0.635, 0.5078, 0.6423, 0.5044, 0.3577, 0.5044, 0.365, 0.5078, 0.651, 0.5019, 0.349, 0.5019, 0.3577, 0.5044, 0.6423, 0.5044, 0.6607, 0.5003, 0.3393, 0.5003, 0.349, 0.5019, 0.651, 0.5019, 0.6693, 0.4982, 0.3307, 0.4982, 0.3393, 0.5003, 0.6607, 0.5003, 0.6693, 0.7518, 0.6607, 0.7497, 0.3393, 0.7497, 0.3307, 0.7518, 0.6607, 0.7497, 0.651, 0.7481, 0.349, 0.7481, 0.3393, 0.7497, 0.651, 0.7481, 0.6423, 0.7456, 0.3577, 0.7456, 0.349, 0.7481, 0.6423, 0.7456, 0.635, 0.7422, 0.365, 0.7422, 0.3577, 0.7456, 0.3705, 0.7383, 0.365, 0.7422, 0.635, 0.7422, 0.6295, 0.7383, 0.6295, 0.7383, 0.6261, 0.734, 0.3738, 0.734, 0.3705, 0.7383, 0.6261, 0.734, 0.625, 0.7294, 0.375, 0.7294, 0.3738, 0.734, 0.375, 0.2294, 0.625, 0.2294, 0.625, 0.0206, 0.375, 0.0206, 0.625, 0.9539, 0.6693, 0.7518, 0.3307, 0.7518, 0.375, 0.9539, 0.3307, 0.4982, 0.6693, 0.4982, 0.625, 0.2961, 0.375, 0.2961, 0.625, 0.7294, 0.625, 0.5206, 0.375, 0.5206, 0.375, 0.7294])
me_cube_003.materials.append(mat_material_001)
me_cube_003.update()
me_cube_004 = bpy.data.meshes.new('Cube.004')
me_cube_004.from_pydata([(0.9933, 0.3816, 1.0), (0.9933, 0.3816, -1.0), (-0.9149, 0.4338, -1.0), (-0.8562, 0.4593, -1.0), (-0.786, 0.4785, -1.0), (-0.7077, 0.4904, -1.0), (0.7246, 0.4904, -1.0), (-0.6253, 0.4945, -1.0), (0.8731, 0.4593, -1.0), (0.9759, 0.4033, -1.0), (0.9318, 0.4338, -1.0), (0.8029, 0.4785, -1.0), (0.6422, 0.4945, -1.0), (-0.9956, 0.3334, -1.0), (-0.959, 0.4033, -1.0), (-0.9864, 0.3692, -1.0), (-0.9956, 0.3334, 1.0), (-0.9149, 0.4338, 1.0), (-0.959, 0.4033, 1.0), (-0.9864, 0.3692, 1.0), (0.7246, 0.4904, 1.0), (0.8731, 0.4593, 1.0), (0.8029, 0.4785, 1.0), (0.6422, 0.4945, 1.0), (-0.6253, 0.4945, 1.0), (-0.7077, 0.4904, 1.0), (-0.786, 0.4785, 1.0), (-0.8562, 0.4593, 1.0), (0.9759, 0.4033, 1.0), (0.9318, 0.4338, 1.0), (0.9933, -0.4832, 1.0), (0.9933, -0.4832, -1.0), (-0.9956, -0.4832, -1.0), (-0.9956, -0.4832, 1.0)], [], [(30, 31, 1, 0), (10, 9, 1, 31, 32, 13, 15, 14, 2, 3, 4, 5, 7, 12, 6, 11, 8), (19, 16, 33, 30, 0, 28, 29, 21, 22, 20, 23, 24, 25, 26, 27, 17, 18), (7, 5, 25, 24), (5, 4, 26, 25), (4, 3, 27, 26), (3, 2, 17, 27), (2, 14, 18, 17), (14, 15, 19, 18), (15, 13, 16, 19), (0, 1, 9, 28), (9, 10, 29, 28), (10, 8, 21, 29), (8, 11, 22, 21), (11, 6, 20, 22), (6, 12, 23, 20), (12, 7, 24, 23), (13, 32, 33, 16), (30, 33, 32, 31)])
_uv = me_cube_004.uv_layers.new(name='UVMap')
_uv.uv.foreach_set('vector', [0.625, 0.6252, 0.375, 0.6252, 0.375, 0.5171, 0.625, 0.5171, 0.3673, 0.5106, 0.3728, 0.5144, 0.375, 0.5171, 0.375, 0.6252, 0.1264, 0.6252, 0.1264, 0.5232, 0.1275, 0.5187, 0.131, 0.5144, 0.1365, 0.5106, 0.1438, 0.5074, 0.1526, 0.505, 0.1624, 0.5035, 0.1727, 0.503, 0.3311, 0.503, 0.3414, 0.5035, 0.3512, 0.505, 0.36, 0.5074, 0.8725, 0.5187, 0.8736, 0.5232, 0.8736, 0.6252, 0.625, 0.6252, 0.625, 0.5171, 0.6272, 0.5144, 0.6327, 0.5106, 0.64, 0.5074, 0.6488, 0.505, 0.6586, 0.5035, 0.6689, 0.503, 0.8273, 0.503, 0.8376, 0.5035, 0.8474, 0.505, 0.8562, 0.5074, 0.8635, 0.5106, 0.869, 0.5144, 0.3776, 0.2961, 0.3776, 0.2858, 0.6214, 0.2858, 0.6214, 0.2961, 0.3776, 0.2858, 0.3776, 0.2761, 0.6214, 0.2761, 0.6214, 0.2858, 0.3776, 0.2761, 0.3776, 0.2674, 0.6214, 0.2674, 0.6214, 0.2761, 0.3776, 0.2674, 0.3776, 0.2422, 0.6214, 0.2422, 0.6214, 0.2674, 0.3776, 0.2422, 0.3776, 0.2383, 0.6214, 0.2383, 0.6214, 0.2422, 0.3776, 0.2383, 0.3776, 0.234, 0.6214, 0.234, 0.6214, 0.2383, 0.3776, 0.234, 0.3776, 0.2294, 0.6214, 0.2294, 0.6214, 0.234, 0.6238, 0.5144, 0.3753, 0.5144, 0.3732, 0.5117, 0.6258, 0.5117, 0.3732, 0.5117, 0.3678, 0.5078, 0.6312, 0.5078, 0.6258, 0.5117, 0.3678, 0.5078, 0.3607, 0.5044, 0.6382, 0.5044, 0.6312, 0.5078, 0.3607, 0.5044, 0.3522, 0.5019, 0.6467, 0.5019, 0.6382, 0.5044, 0.3522, 0.5019, 0.3427, 0.5003, 0.6561, 0.5003, 0.6467, 0.5019, 0.3427, 0.5003, 0.3343, 0.4982, 0.6644, 0.4982, 0.6561, 0.5003, 0.3343, 0.4982, 0.3776, 0.2961, 0.6214, 0.2961, 0.6644, 0.4982, 0.3776, 0.2294, 0.3776, 0.125, 0.6214, 0.125, 0.6214, 0.2294, 0.625, 0.6252, 0.8736, 0.6252, 0.3776, 0.125, 0.375, 0.6252])
me_cube_004.materials.append(mat_material_002)
me_cube_004.update()
me_cube_006 = bpy.data.meshes.new('Cube.006')
me_cube_006.from_pydata([(0.9933, -0.3816, 1.0), (0.9933, -0.3816, -1.0), (0.9759, -0.4033, -1.0), (0.9318, -0.4338, -1.0), (-0.9956, -0.3334, -1.0), (-0.9864, -0.3692, -1.0), (-0.9149, -0.4338, -1.0), (-0.959, -0.4033, -1.0), (-0.786, -0.4785, -1.0), (-0.7077, -0.4904, -1.0), (0.7246, -0.4904, -1.0), (0.8731, -0.4593, -1.0), (0.8029, -0.4785, -1.0), (0.6422, -0.4945, -1.0), (-0.6253, -0.4945, -1.0), (-0.8562, -0.4593, -1.0), (-0.9956, -0.3334, 1.0), (-0.9864, -0.3692, 1.0), (-0.959, -0.4033, 1.0), (-0.9149, -0.4338, 1.0), (-0.8562, -0.4593, 1.0), (-0.786, -0.4785, 1.0), (-0.7077, -0.4904, 1.0), (0.7246, -0.4904, 1.0), (-0.6253, -0.4945, 1.0), (0.8731, -0.4593, 1.0), (0.9759, -0.4033, 1.0), (0.8029, -0.4785, 1.0), (0.9318, -0.4338, 1.0), (0.6422, -0.4945, 1.0), (0.9933, 0.4832, 1.0), (0.9933, 0.4832, -1.0), (-0.9956, 0.4832, -1.0), (-0.9956, 0.4832, 1.0)], [], [(22, 9, 14, 24), (21, 8, 9, 22), (20, 15, 8, 21), (19, 6, 15, 20), (18, 7, 6, 19), (5, 7, 18, 17), (4, 5, 17, 16), (30, 31, 32, 33), (29, 13, 10, 23), (23, 10, 12, 27), (27, 12, 11, 25), (25, 11, 3, 28), (28, 3, 2, 26), (1, 0, 26, 2), (32, 4, 16, 33), (24, 14, 13, 29), (0, 1, 31, 30), (30, 33, 16, 17, 18, 19, 20, 21, 22, 24, 29, 23, 27, 25, 28, 26, 0), (32, 31, 1, 2, 3, 11, 12, 10, 13, 14, 9, 8, 15, 6, 7, 5, 4)])
_uv = me_cube_006.uv_layers.new(name='UVMap')
_uv.uv.foreach_set('vector', [0.6214, 0.9642, 0.3776, 0.9642, 0.3776, 0.9539, 0.6214, 0.9539, 0.6214, 0.9739, 0.3776, 0.9739, 0.3776, 0.9642, 0.6214, 0.9642, 0.6214, 1.0, 0.3776, 1.0, 0.3776, 0.9739, 0.6214, 0.9739, 0.6214, 0.007756, 0.3776, 0.007756, 0.3776, 0.0, 0.6214, 0.0, 0.6214, 0.01166, 0.3776, 0.01166, 0.3776, 0.007756, 0.6214, 0.007756, 0.3776, 0.01602, 0.3776, 0.01166, 0.6214, 0.01166, 0.6214, 0.01602, 0.3776, 0.0206, 0.3776, 0.01602, 0.6214, 0.01602, 0.6214, 0.0206, 0.625, 0.6252, 0.375, 0.6252, 0.3776, 0.125, 0.8736, 0.6252, 0.6644, 0.7518, 0.3343, 0.7518, 0.3427, 0.7497, 0.6561, 0.7497, 0.6561, 0.7497, 0.3427, 0.7497, 0.3522, 0.7481, 0.6467, 0.7481, 0.6467, 0.7481, 0.3522, 0.7481, 0.3607, 0.7456, 0.6382, 0.7456, 0.6382, 0.7456, 0.3607, 0.7456, 0.3678, 0.7422, 0.6312, 0.7422, 0.6312, 0.7422, 0.3678, 0.7422, 0.3732, 0.7383, 0.6258, 0.7383, 0.3753, 0.7356, 0.6238, 0.7356, 0.6258, 0.7383, 0.3732, 0.7383, 0.3776, 0.125, 0.3776, 0.0206, 0.6214, 0.0206, 0.6214, 0.125, 0.6214, 0.9539, 0.3776, 0.9539, 0.3343, 0.7518, 0.6644, 0.7518, 0.625, 0.7333, 0.375, 0.7333, 0.375, 0.6252, 0.625, 0.6252, 0.625, 0.6252, 0.8736, 0.6252, 0.8736, 0.7273, 0.8725, 0.7318, 0.869, 0.736, 0.8635, 0.7398, 0.8562, 0.743, 0.8474, 0.7454, 0.8376, 0.7469, 0.8273, 0.7474, 0.6689, 0.7474, 0.6586, 0.7469, 0.6488, 0.7454, 0.64, 0.743, 0.6327, 0.7398, 0.6272, 0.736, 0.625, 0.7333, 0.1264, 0.6252, 0.375, 0.6252, 0.375, 0.7333, 0.3728, 0.736, 0.3673, 0.7398, 0.36, 0.743, 0.3512, 0.7454, 0.3414, 0.7469, 0.3311, 0.7474, 0.1727, 0.7474, 0.1624, 0.7469, 0.1526, 0.7454, 0.1438, 0.743, 0.1365, 0.7398, 0.131, 0.736, 0.1275, 0.7318, 0.1264, 0.7273])
me_cube_006.materials.append(mat_material_002)
me_cube_006.update()

# ---- curves / text
txt_text = bpy.data.curves.new('Text', 'FONT')
txt_text.dimensions = '2D'
txt_text.body = '+'
txt_text.materials.append(mat_material_001)
txt_text.extrude = 0.03
txt_text.align_x = 'CENTER'
txt_text.align_y = 'CENTER'
txt_text_001 = bpy.data.curves.new('Text.001', 'FONT')
txt_text_001.dimensions = '2D'
txt_text_001.body = '-'
txt_text_001.materials.append(mat_material_001)
txt_text_001.extrude = 0.03
txt_text_001.align_x = 'CENTER'
txt_text_001.align_y = 'CENTER'

# ---- objects
ob_cube = bpy.data.objects.new('Cube', me_cube_001)
ob_cube_002 = bpy.data.objects.new('Cube.002', me_cube_003)
ob_cube_003 = bpy.data.objects.new('Cube.003', me_cube_004)
ob_cube_001 = bpy.data.objects.new('Cube.001', me_cube_006)
ob_text = bpy.data.objects.new('Text', txt_text)
ob_text_001 = bpy.data.objects.new('Text.001', txt_text_001)

# ---- transforms, parenting, visibility, modifiers, constraints
ob_cube.location = (0.0, 0.0, 0.0)
ob_cube_002.location = (-1.268, 1.293, 0.0005197)
ob_cube_002.scale = (0.2695, 0.2695, 0.9961)
ob_cube_003.location = (-1.27, 1.572, -0.01052)
ob_cube_003.scale = (0.2319, 0.576, 0.1329)
ob_cube_001.location = (-1.27, 1.015, -0.01052)
ob_cube_001.scale = (0.2319, 0.576, 0.1329)
ob_text.parent = ob_cube_003
ob_text.matrix_parent_inverse = Matrix(((4.312, -0.0, 0.0, 5.478), (-0.0, 1.736, -0.0, -2.729), (0.0, -0.0, 7.527, 0.0792), (-0.0, 0.0, -0.0, 1.0)))
ob_text.location = (-1.257, 1.578, 0.1346)
ob_text.scale = (0.5242, 0.5242, 0.5242)
ob_text_001.parent = ob_cube_001
ob_text_001.matrix_parent_inverse = Matrix(((4.312, -0.0, 0.0, 5.478), (-0.0, 1.736, -0.0, -1.763), (0.0, -0.0, 7.527, 0.0792), (-0.0, 0.0, -0.0, 1.0)))
ob_text_001.location = (-1.278, 1.033, 0.1346)
ob_text_001.rotation_euler = (0.0, -0.0, 1.571)
ob_text_001.scale = (0.5242, 0.5242, 0.5242)

# ---- collection membership
col_collection.objects.link(ob_cube)
col_collection.objects.link(ob_cube_002)
col_collection.objects.link(ob_cube_003)
col_collection.objects.link(ob_cube_001)
col_collection.objects.link(ob_text)
col_collection.objects.link(ob_text_001)

# ---- scene / render settings (as saved in the file)
scene.frame_start = 1; scene.frame_end = 250; scene.frame_set(21)
scene.render.engine = 'BLENDER_EEVEE_NEXT'
bpy.context.view_layer.update()

# ---- added for rendering (the .blend has no active camera and no usable light): camera, sun
cam_auto = bpy.data.cameras.new('AutoCamera')
cam_auto.lens = 50.0
cam_auto.sensor_width = 36.0
cam_auto.clip_end = 1000.0
ob_auto_camera = bpy.data.objects.new('AutoCamera', cam_auto)
scene.collection.objects.link(ob_auto_camera)
ob_auto_camera.location = (4.49853, -5.72096, 3.81066)
ob_auto_camera.rotation_euler = (1.09748, -7.21219e-08, 0.694738)
scene.camera = ob_auto_camera
light_auto_sun = bpy.data.lights.new('AutoSun', 'SUN')
light_auto_sun.energy = 3.0
light_auto_sun.angle = 0.0523599
ob_auto_sun = bpy.data.objects.new('AutoSun', light_auto_sun)
scene.collection.objects.link(ob_auto_sun)
ob_auto_sun.rotation_euler = (0.872665, 0.174533, 0.523599)
bpy.context.view_layer.update()
